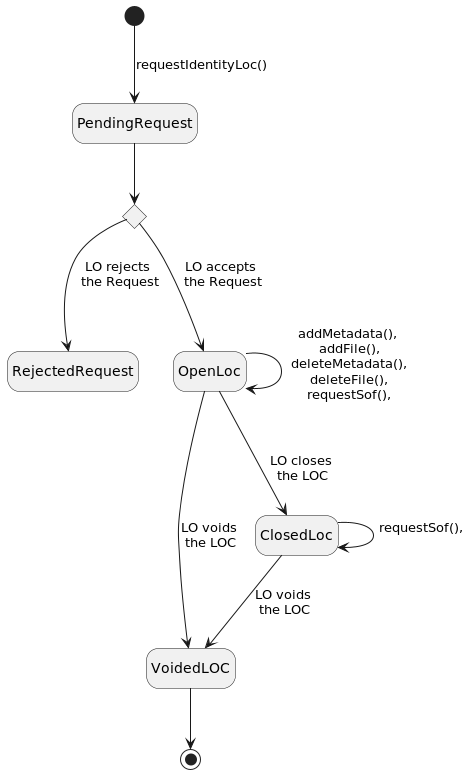

The diagram above was rendered by PlantUML. Its source (embedded in the PNG):
@startuml
hide empty description
state "Decision" as decision <<choice>>
[*] --> PendingRequest: requestIdentityLoc()
PendingRequest --> decision
decision --> RejectedRequest: LO rejects\n the Request
decision --> OpenLoc: LO accepts\n the Request
OpenLoc --> VoidedLOC: LO voids\n the LOC
OpenLoc --> ClosedLoc: LO closes\n the LOC
ClosedLoc --> VoidedLOC: LO voids\n the LOC
VoidedLOC --> [*]
OpenLoc --> OpenLoc: addMetadata(),\n addFile(),\n deleteMetadata(),\n deleteFile(),\n requestSof(),\n
ClosedLoc --> ClosedLoc: requestSof(),\n
@enduml